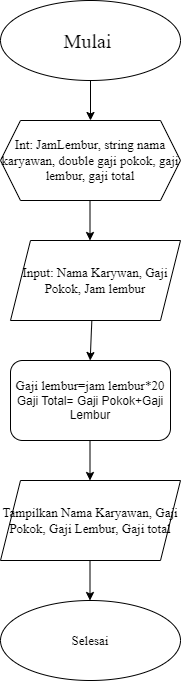

The diagram above was exported from draw.io. Its source (the exported page's mxGraphModel, read from the mxfile embedded in the PNG):
<mxGraphModel dx="576" dy="467" grid="1" gridSize="10" guides="1" tooltips="1" connect="1" arrows="1" fold="1" page="1" pageScale="1" pageWidth="850" pageHeight="1100" math="0" shadow="0">
  <root>
    <mxCell id="0" />
    <mxCell id="1" parent="0" />
    <mxCell id="2" value="&lt;font style=&quot;font-size: 20px;&quot; face=&quot;Times New Roman&quot;&gt;Mulai&amp;nbsp;&lt;/font&gt;" style="ellipse;whiteSpace=wrap;html=1;" vertex="1" parent="1">
      <mxGeometry x="190" y="80" width="180" height="80" as="geometry" />
    </mxCell>
    <mxCell id="3" value="" style="endArrow=classic;html=1;" edge="1" parent="1">
      <mxGeometry width="50" height="50" relative="1" as="geometry">
        <mxPoint x="280" y="160" as="sourcePoint" />
        <mxPoint x="280" y="200" as="targetPoint" />
      </mxGeometry>
    </mxCell>
    <mxCell id="4" value="&lt;font face=&quot;Times New Roman&quot; style=&quot;font-size: 13px;&quot;&gt;Int: JamLembur, string nama karyawan, double gaji pokok, gaji lembur, gaji total&lt;br&gt;&lt;/font&gt;" style="shape=hexagon;perimeter=hexagonPerimeter2;whiteSpace=wrap;html=1;fixedSize=1;" vertex="1" parent="1">
      <mxGeometry x="190" y="200" width="180" height="80" as="geometry" />
    </mxCell>
    <mxCell id="5" value="" style="endArrow=classic;html=1;" edge="1" parent="1">
      <mxGeometry width="50" height="50" relative="1" as="geometry">
        <mxPoint x="279.5" y="280" as="sourcePoint" />
        <mxPoint x="279.5" y="320" as="targetPoint" />
      </mxGeometry>
    </mxCell>
    <mxCell id="6" value="&lt;font face=&quot;Times New Roman&quot;&gt;&lt;span style=&quot;font-size: 13px;&quot;&gt;Input: Nama Karywan, Gaji Pokok, Jam lembur&lt;/span&gt;&lt;/font&gt;" style="shape=parallelogram;perimeter=parallelogramPerimeter;whiteSpace=wrap;html=1;fixedSize=1;" vertex="1" parent="1">
      <mxGeometry x="200" y="320" width="170" height="80" as="geometry" />
    </mxCell>
    <mxCell id="7" value="" style="edgeStyle=none;html=1;" edge="1" parent="1">
      <mxGeometry relative="1" as="geometry">
        <mxPoint x="281.33333333333326" y="400" as="sourcePoint" />
        <mxPoint x="279.66666666666663" y="440" as="targetPoint" />
      </mxGeometry>
    </mxCell>
    <mxCell id="8" value="&lt;font face=&quot;Times New Roman&quot;&gt;&lt;span style=&quot;font-size: 13px;&quot;&gt;Gaji lembur=jam lembur*20&lt;br&gt;&lt;/span&gt;&lt;/font&gt;Gaji Total= Gaji Pokok+Gaji Lembur" style="rounded=1;whiteSpace=wrap;html=1;" vertex="1" parent="1">
      <mxGeometry x="200" y="440" width="160" height="80" as="geometry" />
    </mxCell>
    <mxCell id="9" value="" style="endArrow=classic;html=1;" edge="1" parent="1">
      <mxGeometry width="50" height="50" relative="1" as="geometry">
        <mxPoint x="279.5" y="520" as="sourcePoint" />
        <mxPoint x="279.5" y="560" as="targetPoint" />
      </mxGeometry>
    </mxCell>
    <mxCell id="10" value="&lt;font style=&quot;font-size: 13px;&quot; face=&quot;Times New Roman&quot;&gt;Tampilkan Nama Karyawan, Gaji Pokok, Gaji Lembur, Gaji total&lt;/font&gt;" style="shape=parallelogram;perimeter=parallelogramPerimeter;whiteSpace=wrap;html=1;fixedSize=1;" vertex="1" parent="1">
      <mxGeometry x="190" y="560" width="180" height="80" as="geometry" />
    </mxCell>
    <mxCell id="11" value="" style="endArrow=classic;html=1;" edge="1" parent="1">
      <mxGeometry width="50" height="50" relative="1" as="geometry">
        <mxPoint x="279.5" y="640" as="sourcePoint" />
        <mxPoint x="279.5" y="680" as="targetPoint" />
      </mxGeometry>
    </mxCell>
    <mxCell id="12" value="&lt;font style=&quot;font-size: 13px;&quot; face=&quot;Times New Roman&quot;&gt;Selesai&lt;/font&gt;" style="ellipse;whiteSpace=wrap;html=1;" vertex="1" parent="1">
      <mxGeometry x="190" y="680" width="180" height="80" as="geometry" />
    </mxCell>
  </root>
</mxGraphModel>